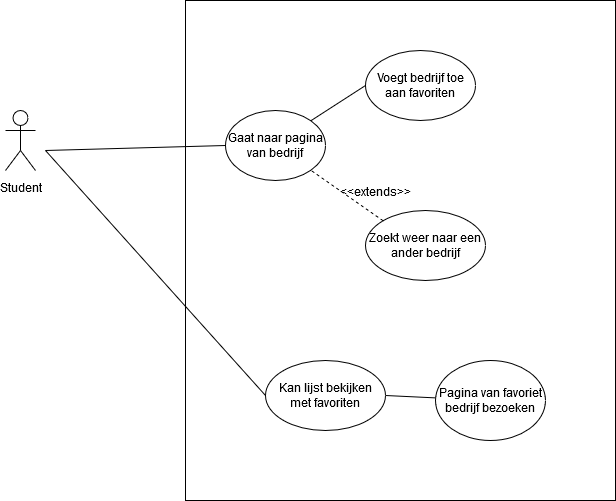

The diagram above was exported from draw.io. Its source (the exported page's mxGraphModel, read from the mxfile embedded in the PNG):
<mxGraphModel dx="1038" dy="552" grid="1" gridSize="10" guides="1" tooltips="1" connect="1" arrows="1" fold="1" page="1" pageScale="1" pageWidth="850" pageHeight="1100" math="0" shadow="0">
  <root>
    <mxCell id="0" />
    <mxCell id="1" parent="0" />
    <mxCell id="1jZzTWpqGmrX6w3nTaMV-1" value="" style="rounded=0;whiteSpace=wrap;html=1;" vertex="1" parent="1">
      <mxGeometry x="220" y="30" width="430" height="500" as="geometry" />
    </mxCell>
    <mxCell id="1jZzTWpqGmrX6w3nTaMV-2" value="Student" style="shape=umlActor;verticalLabelPosition=bottom;labelBackgroundColor=#ffffff;verticalAlign=top;html=1;outlineConnect=0;" vertex="1" parent="1">
      <mxGeometry x="40" y="140" width="30" height="60" as="geometry" />
    </mxCell>
    <mxCell id="1jZzTWpqGmrX6w3nTaMV-3" value="Gaat naar pagina van bedrijf" style="ellipse;whiteSpace=wrap;html=1;" vertex="1" parent="1">
      <mxGeometry x="260" y="140" width="100" height="70" as="geometry" />
    </mxCell>
    <mxCell id="1jZzTWpqGmrX6w3nTaMV-4" value="Voegt bedrijf toe aan favoriten" style="ellipse;whiteSpace=wrap;html=1;" vertex="1" parent="1">
      <mxGeometry x="400" y="80" width="110" height="70" as="geometry" />
    </mxCell>
    <mxCell id="1jZzTWpqGmrX6w3nTaMV-5" value="Zoekt weer naar een ander bedrijf" style="ellipse;whiteSpace=wrap;html=1;" vertex="1" parent="1">
      <mxGeometry x="400" y="240" width="120" height="70" as="geometry" />
    </mxCell>
    <mxCell id="1jZzTWpqGmrX6w3nTaMV-8" value="&amp;lt;&amp;lt;extends&amp;gt;&amp;gt;" style="text;html=1;strokeColor=none;fillColor=none;align=center;verticalAlign=middle;whiteSpace=wrap;rounded=0;" vertex="1" parent="1">
      <mxGeometry x="390" y="210" width="40" height="20" as="geometry" />
    </mxCell>
    <mxCell id="1jZzTWpqGmrX6w3nTaMV-9" value="" style="endArrow=none;dashed=1;html=1;entryX=1;entryY=1;entryDx=0;entryDy=0;exitX=0;exitY=0;exitDx=0;exitDy=0;" edge="1" parent="1" source="1jZzTWpqGmrX6w3nTaMV-5" target="1jZzTWpqGmrX6w3nTaMV-3">
      <mxGeometry width="50" height="50" relative="1" as="geometry">
        <mxPoint x="410" y="310" as="sourcePoint" />
        <mxPoint x="460" y="260" as="targetPoint" />
      </mxGeometry>
    </mxCell>
    <mxCell id="1jZzTWpqGmrX6w3nTaMV-10" value="" style="endArrow=none;html=1;entryX=0;entryY=0.5;entryDx=0;entryDy=0;" edge="1" parent="1" target="1jZzTWpqGmrX6w3nTaMV-3">
      <mxGeometry width="50" height="50" relative="1" as="geometry">
        <mxPoint x="80" y="180" as="sourcePoint" />
        <mxPoint x="210" y="270" as="targetPoint" />
      </mxGeometry>
    </mxCell>
    <mxCell id="1jZzTWpqGmrX6w3nTaMV-22" value="" style="endArrow=none;html=1;entryX=0;entryY=0.5;entryDx=0;entryDy=0;exitX=1;exitY=0;exitDx=0;exitDy=0;" edge="1" parent="1" source="1jZzTWpqGmrX6w3nTaMV-3" target="1jZzTWpqGmrX6w3nTaMV-4">
      <mxGeometry width="50" height="50" relative="1" as="geometry">
        <mxPoint x="330" y="380" as="sourcePoint" />
        <mxPoint x="380" y="330" as="targetPoint" />
      </mxGeometry>
    </mxCell>
    <mxCell id="1jZzTWpqGmrX6w3nTaMV-23" value="" style="endArrow=none;html=1;exitX=0;exitY=0.5;exitDx=0;exitDy=0;" edge="1" parent="1" source="1jZzTWpqGmrX6w3nTaMV-24">
      <mxGeometry width="50" height="50" relative="1" as="geometry">
        <mxPoint x="160" y="440" as="sourcePoint" />
        <mxPoint x="80" y="180" as="targetPoint" />
      </mxGeometry>
    </mxCell>
    <mxCell id="1jZzTWpqGmrX6w3nTaMV-24" value="Kan lijst bekijken met favoriten" style="ellipse;whiteSpace=wrap;html=1;" vertex="1" parent="1">
      <mxGeometry x="300" y="390" width="120" height="70" as="geometry" />
    </mxCell>
    <mxCell id="1jZzTWpqGmrX6w3nTaMV-25" value="" style="endArrow=none;html=1;exitX=1;exitY=0.5;exitDx=0;exitDy=0;" edge="1" parent="1" source="1jZzTWpqGmrX6w3nTaMV-24" target="1jZzTWpqGmrX6w3nTaMV-26">
      <mxGeometry width="50" height="50" relative="1" as="geometry">
        <mxPoint x="470" y="470" as="sourcePoint" />
        <mxPoint x="520" y="420" as="targetPoint" />
      </mxGeometry>
    </mxCell>
    <mxCell id="1jZzTWpqGmrX6w3nTaMV-26" value="Pagina van favoriet bedrijf bezoeken" style="ellipse;whiteSpace=wrap;html=1;" vertex="1" parent="1">
      <mxGeometry x="470" y="390" width="110" height="80" as="geometry" />
    </mxCell>
  </root>
</mxGraphModel>